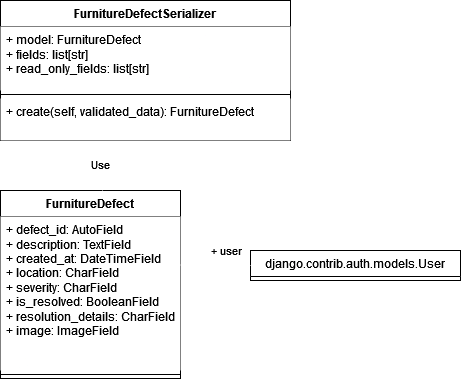

The diagram above was exported from draw.io. Its source (the exported page's mxGraphModel, read from the mxfile embedded in the PNG):
<mxGraphModel dx="794" dy="414" grid="1" gridSize="10" guides="1" tooltips="1" connect="1" arrows="1" fold="1" page="1" pageScale="1" pageWidth="850" pageHeight="1100" math="0" shadow="0">
  <root>
    <mxCell id="0" />
    <mxCell id="1" parent="0" />
    <mxCell id="0DBjbwq3t1TUtWQZRrQK-1" value="FurnitureDefect" style="swimlane;fontStyle=1;align=center;verticalAlign=top;childLayout=stackLayout;horizontal=1;startSize=26;horizontalStack=0;resizeParent=1;resizeParentMax=0;resizeLast=0;collapsible=1;marginBottom=0;whiteSpace=wrap;html=1;" vertex="1" parent="1">
      <mxGeometry x="200" y="200" width="180" height="188" as="geometry" />
    </mxCell>
    <mxCell id="0DBjbwq3t1TUtWQZRrQK-2" value="&lt;div&gt;+ defect_id: AutoField&lt;/div&gt;&lt;div&gt;+ description: TextField&lt;/div&gt;&lt;div&gt;+ created_at: DateTimeField&lt;/div&gt;&lt;div&gt;+ location: CharField&lt;/div&gt;&lt;div&gt;+ severity: CharField&lt;/div&gt;&lt;div&gt;+ is_resolved: BooleanField&lt;/div&gt;&lt;div&gt;+ resolution_details: CharField&lt;/div&gt;&lt;div&gt;+ image: ImageField&lt;br&gt;&lt;/div&gt;&lt;div&gt;&lt;br&gt;&lt;/div&gt;" style="text;strokeColor=none;fillColor=default;align=left;verticalAlign=top;spacingLeft=4;spacingRight=4;overflow=hidden;rotatable=0;points=[[0,0.5],[1,0.5]];portConstraint=eastwest;whiteSpace=wrap;html=1;" vertex="1" parent="0DBjbwq3t1TUtWQZRrQK-1">
      <mxGeometry y="26" width="180" height="154" as="geometry" />
    </mxCell>
    <mxCell id="0DBjbwq3t1TUtWQZRrQK-3" value="" style="line;strokeWidth=1;fillColor=none;align=left;verticalAlign=middle;spacingTop=-1;spacingLeft=3;spacingRight=3;rotatable=0;labelPosition=right;points=[];portConstraint=eastwest;strokeColor=inherit;" vertex="1" parent="0DBjbwq3t1TUtWQZRrQK-1">
      <mxGeometry y="180" width="180" height="8" as="geometry" />
    </mxCell>
    <mxCell id="0DBjbwq3t1TUtWQZRrQK-5" value="FurnitureDefectSerializer" style="swimlane;fontStyle=1;align=center;verticalAlign=top;childLayout=stackLayout;horizontal=1;startSize=26;horizontalStack=0;resizeParent=1;resizeParentMax=0;resizeLast=0;collapsible=1;marginBottom=0;whiteSpace=wrap;html=1;fillColor=default;" vertex="1" parent="1">
      <mxGeometry x="200" y="10" width="290" height="140" as="geometry" />
    </mxCell>
    <mxCell id="0DBjbwq3t1TUtWQZRrQK-6" value="&lt;div&gt;+ model: FurnitureDefect&lt;/div&gt;&lt;div&gt;+ fields: list[str]&lt;/div&gt;&lt;div&gt;+ read_only_fields: list[str]&lt;br&gt;&lt;/div&gt;" style="text;strokeColor=none;fillColor=default;align=left;verticalAlign=top;spacingLeft=4;spacingRight=4;overflow=hidden;rotatable=0;points=[[0,0.5],[1,0.5]];portConstraint=eastwest;whiteSpace=wrap;html=1;" vertex="1" parent="0DBjbwq3t1TUtWQZRrQK-5">
      <mxGeometry y="26" width="290" height="64" as="geometry" />
    </mxCell>
    <mxCell id="0DBjbwq3t1TUtWQZRrQK-7" value="" style="line;strokeWidth=1;fillColor=none;align=left;verticalAlign=middle;spacingTop=-1;spacingLeft=3;spacingRight=3;rotatable=0;labelPosition=right;points=[];portConstraint=eastwest;strokeColor=inherit;" vertex="1" parent="0DBjbwq3t1TUtWQZRrQK-5">
      <mxGeometry y="90" width="290" height="8" as="geometry" />
    </mxCell>
    <mxCell id="0DBjbwq3t1TUtWQZRrQK-8" value="+ create(self, validated_data): FurnitureDefect" style="text;strokeColor=none;fillColor=default;align=left;verticalAlign=top;spacingLeft=4;spacingRight=4;overflow=hidden;rotatable=0;points=[[0,0.5],[1,0.5]];portConstraint=eastwest;whiteSpace=wrap;html=1;" vertex="1" parent="0DBjbwq3t1TUtWQZRrQK-5">
      <mxGeometry y="98" width="290" height="42" as="geometry" />
    </mxCell>
    <mxCell id="0DBjbwq3t1TUtWQZRrQK-9" value="django.contrib.auth.models.User" style="swimlane;fontStyle=0;childLayout=stackLayout;horizontal=1;startSize=26;fillColor=default;horizontalStack=0;resizeParent=1;resizeParentMax=0;resizeLast=0;collapsible=1;marginBottom=0;whiteSpace=wrap;html=1;" vertex="1" collapsed="1" parent="1">
      <mxGeometry x="450" y="260" width="210" height="30" as="geometry">
        <mxRectangle x="560" y="200" width="220" height="52" as="alternateBounds" />
      </mxGeometry>
    </mxCell>
    <mxCell id="0DBjbwq3t1TUtWQZRrQK-13" value="" style="endArrow=open;endFill=1;endSize=12;html=1;rounded=0;edgeStyle=orthogonalEdgeStyle;entryX=0;entryY=0.5;entryDx=0;entryDy=0;strokeColor=#ffffff;" edge="1" parent="1" target="0DBjbwq3t1TUtWQZRrQK-9">
      <mxGeometry width="160" relative="1" as="geometry">
        <mxPoint x="380" y="274.5" as="sourcePoint" />
        <mxPoint x="540" y="274.5" as="targetPoint" />
      </mxGeometry>
    </mxCell>
    <mxCell id="0DBjbwq3t1TUtWQZRrQK-14" value="+ user" style="edgeLabel;html=1;align=center;verticalAlign=middle;resizable=0;points=[];" vertex="1" connectable="0" parent="0DBjbwq3t1TUtWQZRrQK-13">
      <mxGeometry x="0.2315" y="2" relative="1" as="geometry">
        <mxPoint x="2" y="-13" as="offset" />
      </mxGeometry>
    </mxCell>
    <mxCell id="0DBjbwq3t1TUtWQZRrQK-16" value="Use" style="endArrow=open;endSize=12;dashed=1;html=1;rounded=0;edgeStyle=orthogonalEdgeStyle;entryX=0.567;entryY=0;entryDx=0;entryDy=0;entryPerimeter=0;strokeColor=#FFFFFF;" edge="1" parent="1" target="0DBjbwq3t1TUtWQZRrQK-1">
      <mxGeometry width="160" relative="1" as="geometry">
        <mxPoint x="300" y="160" as="sourcePoint" />
        <mxPoint x="650" y="170" as="targetPoint" />
        <Array as="points">
          <mxPoint x="300" y="153" />
          <mxPoint x="300" y="180" />
          <mxPoint x="302" y="180" />
        </Array>
      </mxGeometry>
    </mxCell>
  </root>
</mxGraphModel>